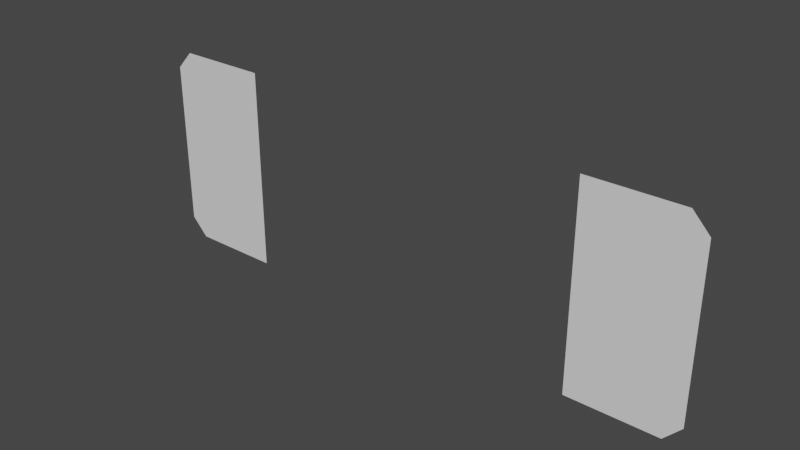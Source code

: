# Source: CargoShipThrusterPointCache.blend  (saved by Blender 2.82.7; exported with 4.5.12 LTS)
import bpy
from mathutils import Matrix  # noqa: F401  (used for matrix-valued properties, if any)

bpy.ops.wm.read_factory_settings(use_empty=True)
scene = bpy.context.scene
scene.name = 'Scene'

# ---- collections
col_collection = bpy.data.collections.new('Collection'); scene.collection.children.link(col_collection)

# ---- materials (node trees are filled in below, after node groups)
mat_cargo_hauler_main = bpy.data.materials.new('Cargo Hauler Main')
mat_cargo_hauler_main.use_transparent_shadow = False
mat_cargo_hauler_secondary = bpy.data.materials.new('Cargo Hauler Secondary')
mat_cargo_hauler_secondary.use_transparent_shadow = False
mat_cargo_hauler_windows = bpy.data.materials.new('Cargo Hauler Windows')
mat_cargo_hauler_windows.use_transparent_shadow = False
mat_cargo_hauler_thruster = bpy.data.materials.new('Cargo Hauler Thruster')
mat_cargo_hauler_thruster.use_transparent_shadow = False

# ---- node groups
ng_auto_smooth = bpy.data.node_groups.new('Auto Smooth', 'GeometryNodeTree')
_s = ng_auto_smooth.interface.new_socket(name='Geometry', in_out='OUTPUT', socket_type='NodeSocketGeometry')
_s = ng_auto_smooth.interface.new_socket(name='Geometry', in_out='INPUT', socket_type='NodeSocketGeometry')
_s = ng_auto_smooth.interface.new_socket(name='Angle', in_out='INPUT', socket_type='NodeSocketFloat')
_s.subtype = 'ANGLE'
_s.min_value = 0.0
_s.max_value = 3.142
ng_auto_smooth.is_modifier = True
_N = ng_auto_smooth.nodes; _L = ng_auto_smooth.links
n0 = _N.new('NodeGroupOutput'); n0.name = 'Group Output'; n0.location = (480, -100)
n1 = _N.new('NodeGroupInput'); n1.name = 'Group Input'; n1.location = (-420, -300)
n2 = _N.new('NodeGroupInput'); n2.name = 'Group Input.001'; n2.location = (-60, -100)
n3 = _N.new('GeometryNodeSetShadeSmooth'); n3.name = 'Set Shade Smooth'; n3.location = (120, -100)
n3.domain = 'EDGE'
n4 = _N.new('GeometryNodeSetShadeSmooth'); n4.name = 'Set Shade Smooth.001'; n4.location = (300, -100)
n5 = _N.new('GeometryNodeInputMeshEdgeAngle'); n5.name = 'Edge Angle'; n5.location = (-420, -220)
n6 = _N.new('GeometryNodeInputEdgeSmooth'); n6.name = 'Is Edge Smooth'; n6.location = (-60, -160)
n7 = _N.new('GeometryNodeInputShadeSmooth'); n7.name = 'Is Face Smooth'; n7.location = (-240, -340)
n8 = _N.new('FunctionNodeBooleanMath'); n8.name = 'Boolean Math'; n8.location = (-60, -220)
n9 = _N.new('FunctionNodeCompare'); n9.name = 'Compare'; n9.location = (-240, -180)
n9.operation = 'LESS_EQUAL'
_L.new(n5.outputs[0], n9.inputs[0])
_L.new(n4.outputs[0], n0.inputs[0])
_L.new(n1.outputs[1], n9.inputs[1])
_L.new(n9.outputs[0], n8.inputs[0])
_L.new(n7.outputs[0], n8.inputs[1])
_L.new(n2.outputs[0], n3.inputs[0])
_L.new(n6.outputs[0], n3.inputs[1])
_L.new(n3.outputs[0], n4.inputs[0])
_L.new(n8.outputs[0], n3.inputs[2])
n0.is_active_output = True

# ---- material node trees
mat_cargo_hauler_main.use_nodes = True; mat_cargo_hauler_main.node_tree.nodes.clear()
_N = mat_cargo_hauler_main.node_tree.nodes; _L = mat_cargo_hauler_main.node_tree.links
n0 = _N.new('ShaderNodeOutputMaterial'); n0.name = 'Material Output'; n0.location = (300, 300)
n1 = _N.new('ShaderNodeBsdfPrincipled'); n1.name = 'Principled BSDF'; n1.location = (10, 300)
n1.distribution = 'GGX'
n1.subsurface_method = 'BURLEY'
n1.inputs[3].default_value = 1.45
n1.inputs[27].default_value = (0.0, 0.0, 0.0, 1.0)
n1.inputs[28].default_value = 1.0
_L.new(n1.outputs[0], n0.inputs[0])
n0.is_active_output = True
mat_cargo_hauler_secondary.use_nodes = True; mat_cargo_hauler_secondary.node_tree.nodes.clear()
_N = mat_cargo_hauler_secondary.node_tree.nodes; _L = mat_cargo_hauler_secondary.node_tree.links
n0 = _N.new('ShaderNodeOutputMaterial'); n0.name = 'Material Output'; n0.location = (300, 300)
n1 = _N.new('ShaderNodeBsdfPrincipled'); n1.name = 'Principled BSDF'; n1.location = (10, 300)
n1.distribution = 'GGX'
n1.subsurface_method = 'BURLEY'
n1.inputs[3].default_value = 1.45
n1.inputs[27].default_value = (0.0, 0.0, 0.0, 1.0)
n1.inputs[28].default_value = 1.0
_L.new(n1.outputs[0], n0.inputs[0])
n0.is_active_output = True
mat_cargo_hauler_windows.use_nodes = True; mat_cargo_hauler_windows.node_tree.nodes.clear()
_N = mat_cargo_hauler_windows.node_tree.nodes; _L = mat_cargo_hauler_windows.node_tree.links
n0 = _N.new('ShaderNodeOutputMaterial'); n0.name = 'Material Output'; n0.location = (300, 300)
n1 = _N.new('ShaderNodeBsdfPrincipled'); n1.name = 'Principled BSDF'; n1.location = (10, 300)
n1.distribution = 'GGX'
n1.subsurface_method = 'BURLEY'
n1.inputs[3].default_value = 1.45
n1.inputs[27].default_value = (0.0, 0.0, 0.0, 1.0)
n1.inputs[28].default_value = 1.0
_L.new(n1.outputs[0], n0.inputs[0])
n0.is_active_output = True
mat_cargo_hauler_thruster.use_nodes = True; mat_cargo_hauler_thruster.node_tree.nodes.clear()
_N = mat_cargo_hauler_thruster.node_tree.nodes; _L = mat_cargo_hauler_thruster.node_tree.links
n0 = _N.new('ShaderNodeOutputMaterial'); n0.name = 'Material Output'; n0.location = (300, 300)
n1 = _N.new('ShaderNodeBsdfPrincipled'); n1.name = 'Principled BSDF'; n1.location = (10, 300)
n1.distribution = 'GGX'
n1.subsurface_method = 'BURLEY'
n1.inputs[3].default_value = 1.45
n1.inputs[27].default_value = (0.0, 0.0, 0.0, 1.0)
n1.inputs[28].default_value = 1.0
_L.new(n1.outputs[0], n0.inputs[0])
n0.is_active_output = True

# ---- world
world_world = bpy.data.worlds.new('World'); scene.world = world_world
world_world.use_nodes = True; world_world.node_tree.nodes.clear()
_N = world_world.node_tree.nodes; _L = world_world.node_tree.links
n0 = _N.new('ShaderNodeOutputWorld'); n0.name = 'World Output'; n0.location = (300, 300)
n1 = _N.new('ShaderNodeBackground'); n1.name = 'Background'; n1.location = (10, 300)
n1.inputs[0].default_value = (0.05088, 0.05088, 0.05088, 1.0)
_L.new(n1.outputs[0], n0.inputs[0])
n0.is_active_output = True
world_world.color = (0.05088, 0.05088, 0.05088)
world_world.use_sun_shadow = False
world_world.sun_shadow_jitter_overblur = 0.0

# ---- meshes
me_cube_001 = bpy.data.meshes.new('Cube.001')
me_cube_001.from_pydata([(7.875, -4.028e-07, -1.0), (4.875, -6.293e-07, -1.0), (-4.875, -1.365e-06, -1.0), (-7.875, -1.592e-06, -1.0), (-4.875, -1.278e-06, 1.0), (-7.875, -1.505e-06, 1.0), (-7.875, -1.548e-06, 1.112e-06), (-4.875, -1.322e-06, 7.188e-07), (4.875, -5.419e-07, 1.0), (7.875, -3.154e-07, 1.0), (4.875, -5.856e-07, -5.598e-07), (7.875, -3.591e-07, -9.532e-07), (4.875, -4.632e-07, 2.8), (-4.875, -1.199e-06, 2.8), (-4.875, -1.444e-06, -2.8), (4.875, -7.08e-07, -2.8), (7.875, -4.598e-07, -2.303), (7.409, -5.167e-07, -2.8), (-7.875, -1.448e-06, 2.303), (-7.409, -1.391e-06, 2.8), (-7.409, -1.635e-06, -2.8), (-7.875, -1.649e-06, -2.303), (7.409, -2.719e-07, 2.8), (7.875, -2.585e-07, 2.303)], [], [(7, 4, 5, 6), (12, 8, 9, 23, 22), (14, 2, 3, 21, 20), (4, 13, 19, 18, 5), (8, 10, 11, 9), (10, 1, 0, 11), (2, 7, 6, 3), (1, 15, 17, 16, 0)])
me_cube_001.polygons.foreach_set('use_smooth', [True] * 8)
me_cube_001.polygons.foreach_set('material_index', [3, 3, 3, 3, 3, 3, 3, 3])
_uv = me_cube_001.uv_layers.new(name='UVMap')
_uv.uv.foreach_set('vector', [0.4995, 0.4665, 0.4995, 1.133, -1.499, 1.133, -1.499, 0.4665, 2.499, -1.399, 2.499, -0.1998, 0.5005, -0.1998, 0.5005, -1.068, 0.811, -1.399, 0.4995, -1.399, 0.4995, -0.1998, -1.499, -0.1998, -1.499, -1.068, -1.189, -1.399, 0.4995, 1.133, 0.4995, 2.332, -1.189, 2.332, -1.499, 2.001, -1.499, 1.133, 2.499, -0.1998, 2.499, 0.4665, 0.5005, 0.4665, 0.5005, -0.1998, 2.499, 0.4665, 2.499, 1.133, 0.5005, 1.133, 0.5005, 0.4665, 0.4995, -0.1998, 0.4995, 0.4665, -1.499, 0.4665, -1.499, -0.1998, 2.499, 1.133, 2.499, 2.332, 0.811, 2.332, 0.5005, 2.001, 0.5005, 1.133])
me_cube_001.materials.append(mat_cargo_hauler_main)
me_cube_001.materials.append(mat_cargo_hauler_secondary)
me_cube_001.materials.append(mat_cargo_hauler_windows)
me_cube_001.materials.append(mat_cargo_hauler_thruster)
me_cube_001.use_remesh_fix_poles = True
me_cube_001.use_remesh_preserve_attributes = False
me_cube_001.use_mirror_vertex_groups = False
me_cube_001.update()

# ---- objects
ob_cachefbx_cargothruster = bpy.data.objects.new('CacheFBX_CargoThruster', me_cube_001)

# ---- transforms, parenting, visibility, modifiers, constraints
ob_cachefbx_cargothruster.location = (0.0, 0.0, 0.0)
ob_cachefbx_cargothruster.lineart.crease_threshold = 0.0
_m = ob_cachefbx_cargothruster.modifiers.new('Auto Smooth', 'NODES')
_m.node_group = ng_auto_smooth
_gi = [s.identifier for s in ng_auto_smooth.interface.items_tree if s.item_type == 'SOCKET' and s.in_out == 'INPUT']
_m[_gi[1]] = 0.5236  # Angle

# ---- collection membership
col_collection.objects.link(ob_cachefbx_cargothruster)

# ---- scene / render settings (as saved in the file)
scene.frame_start = 1; scene.frame_end = 250; scene.frame_set(1)
scene.render.engine = 'BLENDER_EEVEE_NEXT'
scene.cycles.use_denoising = False
scene.cycles.samples = 128
scene.cycles.sampling_pattern = 'TABULATED_SOBOL'
scene.cycles.use_adaptive_sampling = False
scene.cycles.use_light_tree = False
scene.view_settings.view_transform = 'Filmic'
bpy.context.view_layer.update()

# ---- added for rendering (the .blend has no active camera and no usable light): camera, sun
cam_auto = bpy.data.cameras.new('AutoCamera')
cam_auto.lens = 50.0
cam_auto.sensor_width = 36.0
cam_auto.clip_end = 1000.0
ob_auto_camera = bpy.data.objects.new('AutoCamera', cam_auto)
scene.collection.objects.link(ob_auto_camera)
ob_auto_camera.location = (15.466, -18.5592, 12.3728)
ob_auto_camera.rotation_euler = (1.09748, -7.21219e-08, 0.694738)
scene.camera = ob_auto_camera
light_auto_sun = bpy.data.lights.new('AutoSun', 'SUN')
light_auto_sun.energy = 3.0
light_auto_sun.angle = 0.0523599
ob_auto_sun = bpy.data.objects.new('AutoSun', light_auto_sun)
scene.collection.objects.link(ob_auto_sun)
ob_auto_sun.rotation_euler = (0.872665, 0.174533, 0.523599)
bpy.context.view_layer.update()
